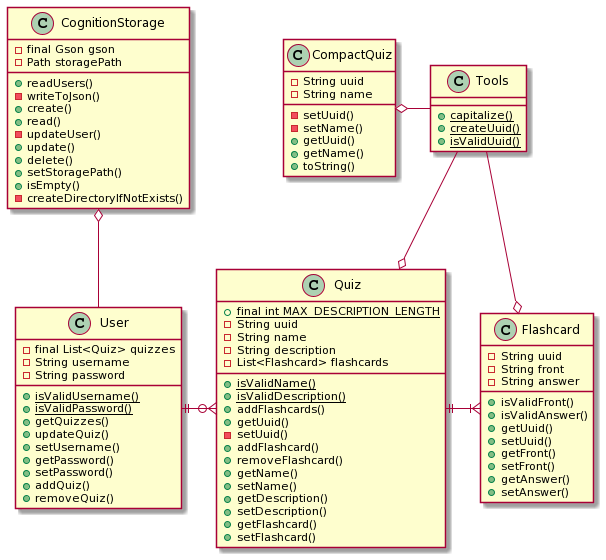

The diagram above was rendered by PlantUML. Its source (embedded in the PNG):
@startuml
'https://plantuml.com/es/class-diagram

class Flashcard{
-String uuid
-String front
-String answer

+isValidFront()
+isValidAnswer()
+getUuid()
+setUuid()
+getFront()
+setFront()
+getAnswer()
+setAnswer()

}
class Quiz{
+{static}final int MAX_DESCRIPTION_LENGTH
-String uuid
-String name
-String description
-List<Flashcard> flashcards
+{static}isValidName()
+{static}isValidDescription()
+addFlashcards()
+getUuid()
-setUuid()
+addFlashcard()
+removeFlashcard()
+getName()
+setName()
+getDescription()
+setDescription()
+getFlashcard()
+setFlashcard()
}
class User{
-final List<Quiz> quizzes
-String username
-String password
+{static}isValidUsername()
+{static}isValidPassword()
+getQuizzes()
+updateQuiz()
+setUsername()
+getPassword()
+setPassword()
+addQuiz()
+removeQuiz()
}
class Tools{
+{static}capitalize()
+{static}createUuid()
+{static}isValidUuid()
}

class CognitionStorage{
-final Gson gson
-Path storagePath
+readUsers()
-writeToJson()
+create()
+read()
-updateUser()
+update()
+delete()
+setStoragePath()
+isEmpty()
-createDirectoryIfNotExists()
}

class CompactQuiz{
-String uuid
-String name
-setUuid()
-setName()
+getUuid()
+getName()
+toString()
}
User ||-o{ Quiz
Quiz ||-|{ Flashcard

Tools --o Quiz 
Tools --o Flashcard
CognitionStorage o-- User
CompactQuiz o- Tools
@enduml